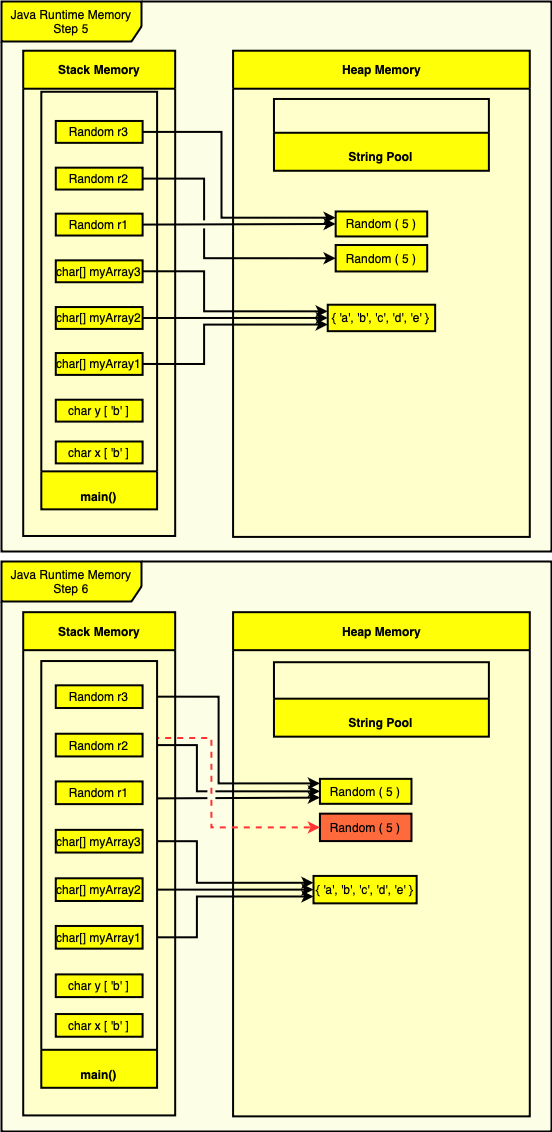

The diagram above was exported from draw.io. Its source (the exported page's mxGraphModel, read from the mxfile embedded in the PNG):
<mxGraphModel dx="1406" dy="-216" grid="1" gridSize="10" guides="1" tooltips="1" connect="1" arrows="1" fold="1" page="1" pageScale="1" pageWidth="827" pageHeight="1169" math="0" shadow="0">
  <root>
    <mxCell id="0" />
    <mxCell id="1" parent="0" />
    <mxCell id="zLWiqMqfrxUHZtONCbS1-56" value="Java Runtime Memory Step 5" style="shape=umlFrame;whiteSpace=wrap;html=1;pointerEvents=0;fillColor=#FFFF08;width=140;height=40;swimlaneFillColor=#FCFFE6;connectable=0;container=0;strokeWidth=2;" vertex="1" parent="1">
      <mxGeometry x="50" y="1190" width="550" height="550" as="geometry" />
    </mxCell>
    <mxCell id="zLWiqMqfrxUHZtONCbS1-57" value="Stack Memory" style="swimlane;whiteSpace=wrap;html=1;fillColor=#FFFF08;swimlaneFillColor=#FFFFCC;snapToPoint=0;autosize=1;startSize=38;collapsible=0;connectable=0;container=0;strokeWidth=2;" vertex="1" parent="1">
      <mxGeometry x="71.71052631578948" y="1239.222972972973" width="151.97368421052633" height="485.2702702702704" as="geometry" />
    </mxCell>
    <mxCell id="zLWiqMqfrxUHZtONCbS1-58" value="Heap Memory" style="swimlane;whiteSpace=wrap;html=1;fillColor=#FFFF08;swimlaneFillColor=#FFFFCC;snapToPoint=0;autosize=0;startSize=38;collapsible=0;connectable=0;perimeter=rectanglePerimeter;pointerEvents=1;container=0;strokeWidth=2;" vertex="1" parent="1">
      <mxGeometry x="281.57894736842104" y="1239.222972972973" width="296.7105263157895" height="486.18243243243245" as="geometry" />
    </mxCell>
    <mxCell id="zLWiqMqfrxUHZtONCbS1-59" value="Main" style="swimlane;whiteSpace=wrap;html=1;fillColor=#FFFF08;swimlaneFillColor=#FFFFCC;snapToPoint=0;autosize=0;startSize=38;rotation=-180;labelPadding=1000;portConstraintRotation=1;collapsible=0;comic=0;connectable=0;noLabel=1;container=0;strokeWidth=2;" vertex="1" parent="zLWiqMqfrxUHZtONCbS1-58">
      <mxGeometry x="40.88815789473685" y="48.24972972972974" width="214.9342105263158" height="71.79445945945963" as="geometry" />
    </mxCell>
    <mxCell id="zLWiqMqfrxUHZtONCbS1-60" value="String Pool" style="text;html=1;strokeColor=none;fillColor=none;align=center;verticalAlign=middle;whiteSpace=wrap;rounded=0;fontStyle=1;container=0;strokeWidth=2;" vertex="1" parent="zLWiqMqfrxUHZtONCbS1-59">
      <mxGeometry x="72.00657894736842" y="43.88229729729746" width="70.92105263157895" height="27.912162162162165" as="geometry" />
    </mxCell>
    <mxCell id="zLWiqMqfrxUHZtONCbS1-61" value="{ 'a', 'b', 'c', 'd', 'e' }" style="rounded=0;whiteSpace=wrap;html=1;comic=0;pointerEvents=1;fillColor=#FFFF08;container=0;strokeWidth=2;" vertex="1" parent="zLWiqMqfrxUHZtONCbS1-58">
      <mxGeometry x="94.65" y="254" width="107.42" height="26.45" as="geometry" />
    </mxCell>
    <mxCell id="zLWiqMqfrxUHZtONCbS1-62" value="Random ( 5 )" style="rounded=0;whiteSpace=wrap;html=1;comic=0;pointerEvents=1;fillColor=#FFFF08;container=0;strokeWidth=2;" vertex="1" parent="zLWiqMqfrxUHZtONCbS1-58">
      <mxGeometry x="102.5821052631579" y="194.29054054054055" width="91.54605263157895" height="26.452702702702705" as="geometry" />
    </mxCell>
    <mxCell id="zLWiqMqfrxUHZtONCbS1-63" value="Random ( 5 )" style="rounded=0;whiteSpace=wrap;html=1;comic=0;pointerEvents=1;fillColor=#FFFF08;container=0;strokeWidth=2;" vertex="1" parent="zLWiqMqfrxUHZtONCbS1-58">
      <mxGeometry x="102.5821052631579" y="160.72297297297297" width="91.54605263157895" height="25" as="geometry" />
    </mxCell>
    <mxCell id="zLWiqMqfrxUHZtONCbS1-64" value="Main" style="swimlane;whiteSpace=wrap;html=1;fillColor=#FFFF08;swimlaneFillColor=#FFFFCC;snapToPoint=0;autosize=0;startSize=38;rotation=-180;labelPadding=1000;portConstraintRotation=1;collapsible=0;comic=0;connectable=0;noLabel=1;container=0;strokeWidth=2;" vertex="1" parent="1">
      <mxGeometry x="89.80263157894737" y="1280.2702702702702" width="115.78947368421055" height="417.5878378378379" as="geometry" />
    </mxCell>
    <mxCell id="zLWiqMqfrxUHZtONCbS1-65" value="&lt;b&gt;main()&lt;/b&gt;" style="text;html=1;strokeColor=none;fillColor=none;align=center;verticalAlign=middle;whiteSpace=wrap;rounded=0;container=0;strokeWidth=2;" vertex="1" parent="zLWiqMqfrxUHZtONCbS1-64">
      <mxGeometry x="36.184210526315795" y="399.16216216216225" width="43.421052631578924" height="10.51762632197415" as="geometry" />
    </mxCell>
    <mxCell id="zLWiqMqfrxUHZtONCbS1-66" value="char x [ 'b' ]" style="rounded=0;whiteSpace=wrap;html=1;comic=0;pointerEvents=1;fillColor=#FFFF08;container=0;strokeWidth=2;" vertex="1" parent="zLWiqMqfrxUHZtONCbS1-64">
      <mxGeometry x="14.473684210526319" y="349.72621621621624" width="86.8421052631579" height="21.8918918918919" as="geometry" />
    </mxCell>
    <mxCell id="zLWiqMqfrxUHZtONCbS1-67" value="char y [ 'b' ]" style="rounded=0;whiteSpace=wrap;html=1;comic=0;pointerEvents=1;fillColor=#FFFF08;container=0;strokeWidth=2;" vertex="1" parent="zLWiqMqfrxUHZtONCbS1-64">
      <mxGeometry x="14.473684210526319" y="307.945945945946" width="86.8421052631579" height="21.8918918918919" as="geometry" />
    </mxCell>
    <mxCell id="zLWiqMqfrxUHZtONCbS1-68" value="char[] myArray1" style="rounded=0;whiteSpace=wrap;html=1;comic=0;pointerEvents=1;fillColor=#FFFF08;container=0;strokeWidth=2;" vertex="1" parent="zLWiqMqfrxUHZtONCbS1-64">
      <mxGeometry x="14.473684210526319" y="261.2432432432433" width="86.8421052631579" height="21.8918918918919" as="geometry" />
    </mxCell>
    <mxCell id="zLWiqMqfrxUHZtONCbS1-69" value="char[] myArray2" style="rounded=0;whiteSpace=wrap;html=1;comic=0;pointerEvents=1;fillColor=#FFFF08;container=0;strokeWidth=2;" vertex="1" parent="zLWiqMqfrxUHZtONCbS1-64">
      <mxGeometry x="14.473684210526319" y="215.27027027027032" width="86.8421052631579" height="21.8918918918919" as="geometry" />
    </mxCell>
    <mxCell id="zLWiqMqfrxUHZtONCbS1-70" value="char[] myArray3" style="rounded=0;whiteSpace=wrap;html=1;comic=0;pointerEvents=1;fillColor=#FFFF08;container=0;strokeWidth=2;" vertex="1" parent="zLWiqMqfrxUHZtONCbS1-64">
      <mxGeometry x="14.473684210526319" y="168.5675675675676" width="86.8421052631579" height="21.8918918918919" as="geometry" />
    </mxCell>
    <mxCell id="zLWiqMqfrxUHZtONCbS1-71" value="Random r2" style="rounded=0;whiteSpace=wrap;html=1;comic=0;pointerEvents=1;fillColor=#FFFF08;strokeWidth=2;" vertex="1" parent="zLWiqMqfrxUHZtONCbS1-64">
      <mxGeometry x="14.473684210526319" y="75.8918918918919" width="86.8421052631579" height="21.8918918918919" as="geometry" />
    </mxCell>
    <mxCell id="zLWiqMqfrxUHZtONCbS1-72" value="Random r1" style="rounded=0;whiteSpace=wrap;html=1;comic=0;pointerEvents=1;fillColor=#FFFF08;strokeWidth=2;" vertex="1" parent="zLWiqMqfrxUHZtONCbS1-64">
      <mxGeometry x="14.473684210526319" y="121.86486486486488" width="86.8421052631579" height="21.8918918918919" as="geometry" />
    </mxCell>
    <mxCell id="zLWiqMqfrxUHZtONCbS1-73" value="Random r3" style="rounded=0;whiteSpace=wrap;html=1;comic=0;pointerEvents=1;fillColor=#FFFF08;strokeWidth=2;" vertex="1" parent="zLWiqMqfrxUHZtONCbS1-64">
      <mxGeometry x="14.473684210526319" y="29.1891891891892" width="86.8421052631579" height="21.8918918918919" as="geometry" />
    </mxCell>
    <mxCell id="zLWiqMqfrxUHZtONCbS1-74" style="edgeStyle=orthogonalEdgeStyle;rounded=0;jumpStyle=gap;orthogonalLoop=1;jettySize=auto;html=1;exitX=1;exitY=0.5;exitDx=0;exitDy=0;entryX=0;entryY=0.5;entryDx=0;entryDy=0;strokeColor=#000000;strokeWidth=2;fontSize=23;" edge="1" parent="1" source="zLWiqMqfrxUHZtONCbS1-69" target="zLWiqMqfrxUHZtONCbS1-61">
      <mxGeometry relative="1" as="geometry" />
    </mxCell>
    <mxCell id="zLWiqMqfrxUHZtONCbS1-75" style="edgeStyle=orthogonalEdgeStyle;rounded=0;jumpStyle=gap;orthogonalLoop=1;jettySize=auto;html=1;exitX=1;exitY=0.5;exitDx=0;exitDy=0;entryX=0;entryY=0.5;entryDx=0;entryDy=0;strokeColor=#000000;strokeWidth=2;fontSize=23;" edge="1" parent="1" source="zLWiqMqfrxUHZtONCbS1-72" target="zLWiqMqfrxUHZtONCbS1-63">
      <mxGeometry relative="1" as="geometry" />
    </mxCell>
    <mxCell id="zLWiqMqfrxUHZtONCbS1-76" style="edgeStyle=orthogonalEdgeStyle;rounded=0;jumpStyle=gap;orthogonalLoop=1;jettySize=auto;html=1;exitX=1;exitY=0.5;exitDx=0;exitDy=0;entryX=0;entryY=0.5;entryDx=0;entryDy=0;strokeColor=#000000;strokeWidth=2;fontSize=23;" edge="1" parent="1" source="zLWiqMqfrxUHZtONCbS1-71" target="zLWiqMqfrxUHZtONCbS1-62">
      <mxGeometry relative="1" as="geometry">
        <Array as="points">
          <mxPoint x="252.6315789473684" y="1367.1081081081081" />
          <mxPoint x="252.6315789473684" y="1446.6486486486488" />
        </Array>
      </mxGeometry>
    </mxCell>
    <mxCell id="zLWiqMqfrxUHZtONCbS1-77" style="edgeStyle=orthogonalEdgeStyle;rounded=0;jumpStyle=none;orthogonalLoop=1;jettySize=auto;html=1;exitX=1;exitY=0.5;exitDx=0;exitDy=0;entryX=0;entryY=0.75;entryDx=0;entryDy=0;strokeColor=#000000;strokeWidth=2;fontSize=23;startArrow=none;startFill=0;" edge="1" parent="1" source="zLWiqMqfrxUHZtONCbS1-68" target="zLWiqMqfrxUHZtONCbS1-61">
      <mxGeometry relative="1" as="geometry">
        <Array as="points">
          <mxPoint x="252.6315789473684" y="1552.4594594594596" />
          <mxPoint x="252.6315789473684" y="1513.0540540540542" />
        </Array>
      </mxGeometry>
    </mxCell>
    <mxCell id="zLWiqMqfrxUHZtONCbS1-78" style="edgeStyle=orthogonalEdgeStyle;rounded=0;jumpStyle=none;orthogonalLoop=1;jettySize=auto;html=1;exitX=1;exitY=0.5;exitDx=0;exitDy=0;entryX=0;entryY=0.25;entryDx=0;entryDy=0;strokeColor=#000000;strokeWidth=2;fontSize=23;startArrow=none;startFill=0;" edge="1" parent="1" source="zLWiqMqfrxUHZtONCbS1-70" target="zLWiqMqfrxUHZtONCbS1-61">
      <mxGeometry relative="1" as="geometry">
        <Array as="points">
          <mxPoint x="252.6315789473684" y="1459.7837837837837" />
          <mxPoint x="252.6315789473684" y="1499.918918918919" />
        </Array>
      </mxGeometry>
    </mxCell>
    <mxCell id="zLWiqMqfrxUHZtONCbS1-79" style="edgeStyle=orthogonalEdgeStyle;rounded=0;jumpStyle=none;orthogonalLoop=1;jettySize=auto;html=1;exitX=1;exitY=0.5;exitDx=0;exitDy=0;entryX=0;entryY=0.25;entryDx=0;entryDy=0;strokeColor=#000000;strokeWidth=2;fontSize=23;startArrow=none;startFill=0;" edge="1" parent="1" source="zLWiqMqfrxUHZtONCbS1-73" target="zLWiqMqfrxUHZtONCbS1-63">
      <mxGeometry relative="1" as="geometry">
        <Array as="points">
          <mxPoint x="270" y="1320" />
          <mxPoint x="270" y="1406" />
        </Array>
      </mxGeometry>
    </mxCell>
    <mxCell id="zLWiqMqfrxUHZtONCbS1-80" value="Java Runtime Memory Step 6" style="shape=umlFrame;whiteSpace=wrap;html=1;pointerEvents=0;fillColor=#FFFF08;width=140;height=40;swimlaneFillColor=#FCFFE6;connectable=0;container=0;strokeWidth=2;" vertex="1" parent="1">
      <mxGeometry x="50" y="1750" width="550" height="570" as="geometry" />
    </mxCell>
    <mxCell id="zLWiqMqfrxUHZtONCbS1-81" value="Stack Memory" style="swimlane;whiteSpace=wrap;html=1;fillColor=#FFFF08;swimlaneFillColor=#FFFFCC;snapToPoint=0;autosize=1;startSize=38;collapsible=0;connectable=0;container=0;strokeWidth=2;" vertex="1" parent="1">
      <mxGeometry x="71.71052631578948" y="1800.6756756756756" width="151.97368421052633" height="503.24324324324317" as="geometry" />
    </mxCell>
    <mxCell id="zLWiqMqfrxUHZtONCbS1-82" value="Heap Memory" style="swimlane;whiteSpace=wrap;html=1;fillColor=#FFFF08;swimlaneFillColor=#FFFFCC;snapToPoint=0;autosize=0;startSize=38;collapsible=0;connectable=0;perimeter=rectanglePerimeter;pointerEvents=1;container=0;strokeWidth=2;" vertex="1" parent="1">
      <mxGeometry x="281.57894736842104" y="1800.6756756756756" width="296.7105263157894" height="504.1891891891891" as="geometry" />
    </mxCell>
    <mxCell id="zLWiqMqfrxUHZtONCbS1-83" value="Main" style="swimlane;whiteSpace=wrap;html=1;fillColor=#FFFF08;swimlaneFillColor=#FFFFCC;snapToPoint=0;autosize=0;startSize=38;rotation=-180;labelPadding=1000;portConstraintRotation=1;collapsible=0;comic=0;connectable=0;noLabel=1;container=0;strokeWidth=2;" vertex="1" parent="zLWiqMqfrxUHZtONCbS1-82">
      <mxGeometry x="40.888157894736835" y="50.03675675675675" width="214.93421052631575" height="74.45351351351367" as="geometry" />
    </mxCell>
    <mxCell id="zLWiqMqfrxUHZtONCbS1-84" value="String Pool" style="text;html=1;strokeColor=none;fillColor=none;align=center;verticalAlign=middle;whiteSpace=wrap;rounded=0;fontStyle=1;container=0;strokeWidth=2;" vertex="1" parent="zLWiqMqfrxUHZtONCbS1-83">
      <mxGeometry x="72.00657894736841" y="45.507567567567726" width="70.92105263157893" height="28.94594594594594" as="geometry" />
    </mxCell>
    <mxCell id="zLWiqMqfrxUHZtONCbS1-85" value="{ 'a', 'b', 'c', 'd', 'e' }" style="rounded=0;whiteSpace=wrap;html=1;comic=0;pointerEvents=1;fillColor=#FFFF08;container=0;strokeWidth=2;" vertex="1" parent="zLWiqMqfrxUHZtONCbS1-82">
      <mxGeometry x="80.42" y="263.74" width="103.16" height="27.43" as="geometry" />
    </mxCell>
    <mxCell id="zLWiqMqfrxUHZtONCbS1-86" value="Random ( 5 )" style="rounded=0;whiteSpace=wrap;html=1;comic=0;pointerEvents=1;fillColor=#FF6A3D;container=0;strokeWidth=2;" vertex="1" parent="zLWiqMqfrxUHZtONCbS1-82">
      <mxGeometry x="86.84210526315789" y="201.48648648648646" width="91.54605263157893" height="27.432432432432428" as="geometry" />
    </mxCell>
    <mxCell id="zLWiqMqfrxUHZtONCbS1-87" value="Random ( 5 )" style="rounded=0;whiteSpace=wrap;html=1;comic=0;pointerEvents=1;fillColor=#FFFF08;container=0;strokeWidth=2;" vertex="1" parent="zLWiqMqfrxUHZtONCbS1-82">
      <mxGeometry x="86.84210526315789" y="166.67567567567565" width="91.54605263157893" height="24.97297297297297" as="geometry" />
    </mxCell>
    <mxCell id="zLWiqMqfrxUHZtONCbS1-88" style="edgeStyle=orthogonalEdgeStyle;rounded=0;jumpStyle=gap;orthogonalLoop=1;jettySize=auto;html=1;exitX=1;exitY=0.5;exitDx=0;exitDy=0;entryX=0;entryY=0.5;entryDx=0;entryDy=0;strokeColor=#000000;strokeWidth=2;fontSize=23;" edge="1" parent="1" source="zLWiqMqfrxUHZtONCbS1-100" target="zLWiqMqfrxUHZtONCbS1-85">
      <mxGeometry relative="1" as="geometry" />
    </mxCell>
    <mxCell id="zLWiqMqfrxUHZtONCbS1-89" style="edgeStyle=orthogonalEdgeStyle;rounded=0;jumpStyle=gap;orthogonalLoop=1;jettySize=auto;html=1;exitX=1;exitY=0.5;exitDx=0;exitDy=0;strokeColor=#000000;strokeWidth=2;fontSize=23;" edge="1" parent="1" source="zLWiqMqfrxUHZtONCbS1-104">
      <mxGeometry relative="1" as="geometry">
        <mxPoint x="368.42105263157896" y="1971.8918918918919" as="targetPoint" />
        <Array as="points">
          <mxPoint x="267.1052631578947" y="1884.8648648648648" />
          <mxPoint x="267.1052631578947" y="1971.8918918918919" />
        </Array>
      </mxGeometry>
    </mxCell>
    <mxCell id="zLWiqMqfrxUHZtONCbS1-90" style="edgeStyle=orthogonalEdgeStyle;rounded=0;jumpStyle=gap;orthogonalLoop=1;jettySize=auto;html=1;exitX=1;exitY=0.25;exitDx=0;exitDy=0;entryX=0;entryY=0.5;entryDx=0;entryDy=0;strokeColor=#FF3333;strokeWidth=2;fontSize=23;dashed=1;" edge="1" parent="1" source="zLWiqMqfrxUHZtONCbS1-102" target="zLWiqMqfrxUHZtONCbS1-86">
      <mxGeometry relative="1" as="geometry">
        <Array as="points">
          <mxPoint x="191.11842105263156" y="1926.4864864864865" />
          <mxPoint x="259.86842105263156" y="1926.4864864864865" />
          <mxPoint x="259.86842105263156" y="2015.7837837837837" />
        </Array>
      </mxGeometry>
    </mxCell>
    <mxCell id="zLWiqMqfrxUHZtONCbS1-91" style="edgeStyle=orthogonalEdgeStyle;rounded=0;jumpStyle=gap;orthogonalLoop=1;jettySize=auto;html=1;exitX=1;exitY=0.75;exitDx=0;exitDy=0;entryX=0;entryY=0.75;entryDx=0;entryDy=0;strokeColor=#000000;strokeWidth=2;fontSize=23;" edge="1" parent="1" source="zLWiqMqfrxUHZtONCbS1-103" target="zLWiqMqfrxUHZtONCbS1-87">
      <mxGeometry relative="1" as="geometry" />
    </mxCell>
    <mxCell id="zLWiqMqfrxUHZtONCbS1-92" style="edgeStyle=orthogonalEdgeStyle;rounded=0;jumpStyle=gap;orthogonalLoop=1;jettySize=auto;html=1;exitX=1;exitY=0.5;exitDx=0;exitDy=0;entryX=0;entryY=0.5;entryDx=0;entryDy=0;strokeColor=#000000;strokeWidth=2;fontSize=23;" edge="1" parent="1" source="zLWiqMqfrxUHZtONCbS1-102" target="zLWiqMqfrxUHZtONCbS1-87">
      <mxGeometry relative="1" as="geometry">
        <Array as="points">
          <mxPoint x="191.11842105263156" y="1934.054054054054" />
          <mxPoint x="245.39473684210526" y="1934.054054054054" />
          <mxPoint x="245.39473684210526" y="1979.4594594594594" />
        </Array>
      </mxGeometry>
    </mxCell>
    <mxCell id="zLWiqMqfrxUHZtONCbS1-93" style="edgeStyle=orthogonalEdgeStyle;rounded=0;jumpStyle=none;orthogonalLoop=1;jettySize=auto;html=1;exitX=1;exitY=0.5;exitDx=0;exitDy=0;entryX=0;entryY=0.75;entryDx=0;entryDy=0;strokeColor=#000000;strokeWidth=2;fontSize=23;startArrow=none;startFill=0;" edge="1" parent="1" source="zLWiqMqfrxUHZtONCbS1-99" target="zLWiqMqfrxUHZtONCbS1-85">
      <mxGeometry relative="1" as="geometry">
        <Array as="points">
          <mxPoint x="245.39473684210526" y="2125.5135135135133" />
          <mxPoint x="245.39473684210526" y="2084.6486486486488" />
        </Array>
      </mxGeometry>
    </mxCell>
    <mxCell id="zLWiqMqfrxUHZtONCbS1-94" style="edgeStyle=orthogonalEdgeStyle;rounded=0;jumpStyle=none;orthogonalLoop=1;jettySize=auto;html=1;exitX=1;exitY=0.5;exitDx=0;exitDy=0;entryX=0;entryY=0.25;entryDx=0;entryDy=0;strokeColor=#000000;strokeWidth=2;fontSize=23;startArrow=none;startFill=0;" edge="1" parent="1" source="zLWiqMqfrxUHZtONCbS1-101" target="zLWiqMqfrxUHZtONCbS1-85">
      <mxGeometry relative="1" as="geometry">
        <Array as="points">
          <mxPoint x="245.39473684210526" y="2029.4054054054054" />
          <mxPoint x="245.39473684210526" y="2071.027027027027" />
        </Array>
      </mxGeometry>
    </mxCell>
    <mxCell id="zLWiqMqfrxUHZtONCbS1-95" value="Main" style="swimlane;whiteSpace=wrap;html=1;fillColor=#FFFF08;swimlaneFillColor=#FFFFCC;snapToPoint=0;autosize=0;startSize=38;rotation=-180;labelPadding=1000;portConstraintRotation=1;collapsible=0;comic=0;connectable=0;noLabel=1;container=0;strokeWidth=2;" vertex="1" parent="1">
      <mxGeometry x="89.8" y="1849.54" width="115.79" height="426.76" as="geometry" />
    </mxCell>
    <mxCell id="zLWiqMqfrxUHZtONCbS1-96" value="&lt;b&gt;main()&lt;/b&gt;" style="text;html=1;strokeColor=none;fillColor=none;align=center;verticalAlign=middle;whiteSpace=wrap;rounded=0;container=0;strokeWidth=2;" vertex="1" parent="zLWiqMqfrxUHZtONCbS1-95">
      <mxGeometry x="36.184210526315795" y="407.9459459459459" width="43.421052631578924" height="10.907168037602819" as="geometry" />
    </mxCell>
    <mxCell id="zLWiqMqfrxUHZtONCbS1-97" value="char x [ 'b' ]" style="rounded=0;whiteSpace=wrap;html=1;comic=0;pointerEvents=1;fillColor=#FFFF08;container=0;strokeWidth=2;" vertex="1" parent="zLWiqMqfrxUHZtONCbS1-95">
      <mxGeometry x="14.473684210526317" y="353" width="86.8421052631579" height="22.702702702702698" as="geometry" />
    </mxCell>
    <mxCell id="zLWiqMqfrxUHZtONCbS1-98" value="char y [ 'b' ]" style="rounded=0;whiteSpace=wrap;html=1;comic=0;pointerEvents=1;fillColor=#FFFF08;container=0;strokeWidth=2;" vertex="1" parent="zLWiqMqfrxUHZtONCbS1-95">
      <mxGeometry x="14.473684210526317" y="313.3513513513513" width="86.8421052631579" height="22.702702702702698" as="geometry" />
    </mxCell>
    <mxCell id="zLWiqMqfrxUHZtONCbS1-99" value="char[] myArray1" style="rounded=0;whiteSpace=wrap;html=1;comic=0;pointerEvents=1;fillColor=#FFFF08;container=0;strokeWidth=2;" vertex="1" parent="zLWiqMqfrxUHZtONCbS1-95">
      <mxGeometry x="14.473684210526317" y="264.91891891891885" width="86.8421052631579" height="22.702702702702698" as="geometry" />
    </mxCell>
    <mxCell id="zLWiqMqfrxUHZtONCbS1-100" value="char[] myArray2" style="rounded=0;whiteSpace=wrap;html=1;comic=0;pointerEvents=1;fillColor=#FFFF08;container=0;strokeWidth=2;" vertex="1" parent="zLWiqMqfrxUHZtONCbS1-95">
      <mxGeometry x="14.473684210526317" y="217.2432432432432" width="86.8421052631579" height="22.702702702702698" as="geometry" />
    </mxCell>
    <mxCell id="zLWiqMqfrxUHZtONCbS1-101" value="char[] myArray3" style="rounded=0;whiteSpace=wrap;html=1;comic=0;pointerEvents=1;fillColor=#FFFF08;container=0;strokeWidth=2;" vertex="1" parent="zLWiqMqfrxUHZtONCbS1-95">
      <mxGeometry x="14.473684210526317" y="168.8108108108108" width="86.8421052631579" height="22.702702702702698" as="geometry" />
    </mxCell>
    <mxCell id="zLWiqMqfrxUHZtONCbS1-102" value="Random r2" style="rounded=0;whiteSpace=wrap;html=1;comic=0;pointerEvents=1;fillColor=#FFFF08;strokeWidth=2;" vertex="1" parent="zLWiqMqfrxUHZtONCbS1-95">
      <mxGeometry x="14.473684210526317" y="72.7027027027027" width="86.8421052631579" height="22.702702702702698" as="geometry" />
    </mxCell>
    <mxCell id="zLWiqMqfrxUHZtONCbS1-103" value="Random r1" style="rounded=0;whiteSpace=wrap;html=1;comic=0;pointerEvents=1;fillColor=#FFFF08;strokeWidth=2;" vertex="1" parent="zLWiqMqfrxUHZtONCbS1-95">
      <mxGeometry x="14.473684210526317" y="120.37837837837836" width="86.8421052631579" height="22.702702702702698" as="geometry" />
    </mxCell>
    <mxCell id="zLWiqMqfrxUHZtONCbS1-104" value="Random r3" style="rounded=0;whiteSpace=wrap;html=1;comic=0;pointerEvents=1;fillColor=#FFFF08;strokeWidth=2;" vertex="1" parent="zLWiqMqfrxUHZtONCbS1-95">
      <mxGeometry x="14.473684210526317" y="24.270270270270263" width="86.8421052631579" height="22.702702702702698" as="geometry" />
    </mxCell>
  </root>
</mxGraphModel>